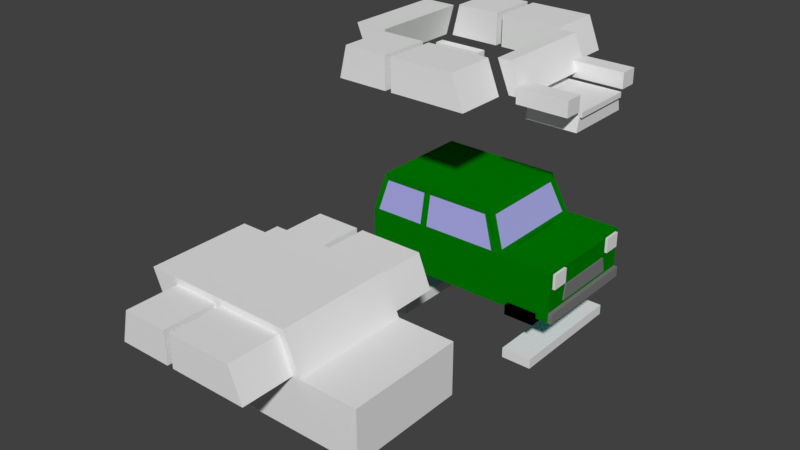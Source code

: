 # Source: carMorrisMini.blend  (saved by Blender 2.77.0; exported with 4.5.12 LTS)
import bpy
from mathutils import Matrix  # noqa: F401  (used for matrix-valued properties, if any)

bpy.ops.wm.read_factory_settings(use_empty=True)
scene = bpy.context.scene
scene.name = 'Scene'

# ---- collections
col_collection_3 = bpy.data.collections.new('Collection 3'); scene.collection.children.link(col_collection_3)

# ---- materials (node trees are filled in below, after node groups)
mat_material_001 = bpy.data.materials.new('Material.001')
mat_material_001.alpha_threshold = 0.0
mat_material_001.use_transparent_shadow = False
mat_material_001.diffuse_color = (0.0, 0.2, 0.0, 1.0)
mat_material_001.roughness = 0.5
mat_material_001.specular_intensity = 0.0
mat_carblack = bpy.data.materials.new('CarBlack')
mat_carblack.alpha_threshold = 0.0
mat_carblack.use_transparent_shadow = False
mat_carblack.diffuse_color = (0.0, 0.0, 0.0, 1.0)
mat_carblack.roughness = 0.5
mat_carblack.specular_intensity = 0.0
mat_carbumper = bpy.data.materials.new('CarBumper')
mat_carbumper.alpha_threshold = 0.0
mat_carbumper.use_transparent_shadow = False
mat_carbumper.diffuse_color = (0.2, 0.2, 0.2, 1.0)
mat_carbumper.roughness = 0.5
mat_carbumper.specular_intensity = 0.0
mat_carglow = bpy.data.materials.new('CarGlow')
mat_carglow.alpha_threshold = 0.0
mat_carglow.use_transparent_shadow = False
mat_carglow.diffuse_color = (0.0, 1.0, 1.0, 1.0)
mat_carglow.roughness = 0.5
mat_carglow.specular_intensity = 0.0
mat_carred = bpy.data.materials.new('CarRed')
mat_carred.alpha_threshold = 0.0
mat_carred.use_transparent_shadow = False
mat_carred.diffuse_color = (1.0, 0.0, 0.0, 1.0)
mat_carred.roughness = 0.5
mat_carred.specular_intensity = 0.0
mat_carwindows = bpy.data.materials.new('CarWindows')
mat_carwindows.alpha_threshold = 0.0
mat_carwindows.use_transparent_shadow = False
mat_carwindows.diffuse_color = (0.4, 0.4, 0.8, 1.0)
mat_carwindows.roughness = 0.5
mat_carwindows.specular_intensity = 0.0
mat_material = bpy.data.materials.new('Material')
mat_material.alpha_threshold = 0.0
mat_material.use_transparent_shadow = False
mat_material.roughness = 0.5

# ---- material node trees

# ---- world
world_world = bpy.data.worlds.new('World'); scene.world = world_world
world_world.color = (0.05088, 0.05088, 0.05088)
world_world.use_sun_shadow = False
world_world.sun_shadow_jitter_overblur = 0.0
world_world.cycles.sampling_method = 'MANUAL'

# ---- meshes
me_cube_022 = bpy.data.meshes.new('Cube.022')
me_cube_022.from_pydata([(-1.0, -1.0, -1.0), (-1.0, -1.0, 1.0), (-1.0, 1.0, -1.0), (-1.0, 1.0, 1.0), (1.0, -1.0, -1.0), (1.0, -1.0, 1.0), (1.0, 1.0, -1.0), (1.0, 1.0, 1.0), (-10.67, -1.0, -1.0), (-10.67, -1.0, 1.0), (-10.67, 1.0, -1.0), (-10.67, 1.0, 1.0), (-8.667, -1.0, -1.0), (-8.667, -1.0, 1.0), (-8.667, 1.0, -1.0), (-8.667, 1.0, 1.0)], [], [(1, 3, 2, 0), (3, 7, 6, 2), (7, 5, 4, 6), (5, 1, 0, 4), (0, 2, 6, 4), (5, 7, 3, 1), (9, 11, 10, 8), (11, 15, 14, 10), (15, 13, 12, 14), (13, 9, 8, 12), (8, 10, 14, 12), (13, 15, 11, 9)])
me_cube_022.use_remesh_preserve_volume = False
me_cube_022.use_remesh_preserve_attributes = False
me_cube_022.use_mirror_vertex_groups = False
me_cube_022.update()
me_cube_018 = bpy.data.meshes.new('Cube.018')
me_cube_018.from_pydata([(5.15, -15.63, -1.0), (5.15, -15.0, 0.7143), (5.15, -1.875, -1.0), (5.15, -2.5, 0.7143), (7.15, -15.63, -1.0), (7.15, -15.0, 0.7143), (7.15, -1.875, -1.0), (7.15, -2.5, 0.7143), (-1.0, -18.5, -1.0), (-1.0, -18.5, 1.0), (-1.0, -16.5, -1.0), (-1.0, -16.5, 1.0), (1.0, -18.5, -1.0), (1.0, -18.5, 1.0), (1.0, -16.5, -1.0), (1.0, -16.5, 1.0), (-1.0, -1.0, -1.0), (-1.0, -1.0, 1.0), (-1.0, 1.0, -1.0), (-1.0, 1.0, 1.0), (1.0, -1.0, -1.0), (1.0, -1.0, 1.0), (1.0, 1.0, -1.0), (1.0, 1.0, 1.0), (5.2, -1.75, 1.143), (5.2, -1.75, 2.857), (5.2, 1.75, 1.143), (5.2, 1.75, 2.857), (7.2, -1.75, 1.143), (7.2, -1.75, 2.857), (7.2, 1.75, 1.143), (7.2, 1.75, 2.857), (5.2, -19.25, 1.143), (5.2, -19.25, 2.857), (5.2, -15.75, 1.143), (5.2, -15.75, 2.857), (7.2, -19.25, 1.143), (7.2, -19.25, 2.857), (7.2, -15.75, 1.143), (7.2, -15.75, 2.857)], [], [(1, 3, 2, 0), (3, 7, 6, 2), (7, 5, 4, 6), (5, 1, 0, 4), (0, 2, 6, 4), (5, 7, 3, 1), (9, 11, 10, 8), (11, 15, 14, 10), (15, 13, 12, 14), (13, 9, 8, 12), (8, 10, 14, 12), (13, 15, 11, 9), (17, 19, 18, 16), (19, 23, 22, 18), (23, 21, 20, 22), (21, 17, 16, 20), (16, 18, 22, 20), (21, 23, 19, 17), (25, 27, 26, 24), (27, 31, 30, 26), (31, 29, 28, 30), (29, 25, 24, 28), (24, 26, 30, 28), (29, 31, 27, 25), (33, 35, 34, 32), (35, 39, 38, 34), (39, 37, 36, 38), (37, 33, 32, 36), (32, 34, 38, 36), (37, 39, 35, 33)])
me_cube_018.use_remesh_preserve_volume = False
me_cube_018.use_remesh_preserve_attributes = False
me_cube_018.use_mirror_vertex_groups = False
me_cube_018.update()
me_cube_015 = bpy.data.meshes.new('Cube.015')
me_cube_015.from_pydata([(-1.0, -1.0, -1.0), (-1.0, -1.0, 1.0), (-1.0, 1.0, -1.0), (-1.0, 1.0, 1.0), (1.0, -1.0, -1.0), (1.0, -1.0, 1.0), (1.0, 1.0, -1.0), (1.0, 1.0, 1.0)], [], [(1, 3, 2, 0), (3, 7, 6, 2), (7, 5, 4, 6), (5, 1, 0, 4), (0, 2, 6, 4), (5, 7, 3, 1)])
me_cube_015.use_remesh_preserve_volume = False
me_cube_015.use_remesh_preserve_attributes = False
me_cube_015.use_mirror_vertex_groups = False
me_cube_015.update()
me_cube_014 = bpy.data.meshes.new('Cube.014')
me_cube_014.from_pydata([(-1.0, -1.0, -1.0), (-1.0, -1.0, 1.0), (-1.0, 1.0, -1.0), (-1.0, 1.0, 1.0), (1.0, -1.0, -1.0), (1.0, -1.0, 1.0), (1.0, 1.0, -1.0), (1.0, 1.0, 1.0), (0.45, 1.0, 1.0), (0.45, -1.0, 1.0), (0.3, -1.0, 2.5), (-0.9, -1.0, 2.5), (-0.9, 1.0, 2.5), (0.3, 1.0, 2.5)], [], [(1, 3, 2, 0), (3, 8, 7, 6, 2), (7, 5, 4, 6), (5, 9, 1, 0, 4), (0, 2, 6, 4), (5, 7, 8, 9), (9, 8, 13, 10), (10, 13, 12, 11), (3, 1, 11, 12), (1, 9, 10, 11), (8, 3, 12, 13)])
me_cube_014.use_remesh_preserve_volume = False
me_cube_014.use_remesh_preserve_attributes = False
me_cube_014.use_mirror_vertex_groups = False
me_cube_014.update()
me_cube_013 = bpy.data.meshes.new('Cube.013')
me_cube_013.from_pydata([(-1.5, -1.0, -0.25), (-1.5, -1.0, 1.0), (-1.5, 1.0, -0.25), (-1.5, 1.0, 1.0), (1.5, -1.0, -0.25), (1.0, -1.0, 1.0), (1.5, 1.0, -0.25), (1.0, 1.0, 1.0)], [], [(1, 3, 2, 0), (3, 7, 6, 2), (7, 5, 4, 6), (5, 1, 0, 4), (0, 2, 6, 4), (5, 7, 3, 1)])
me_cube_013.use_remesh_preserve_volume = False
me_cube_013.use_remesh_preserve_attributes = False
me_cube_013.use_mirror_vertex_groups = False
me_cube_013.update()
me_cube_012 = bpy.data.meshes.new('Cube.012')
me_cube_012.from_pydata([(-1.3, -1.0, -0.25), (-1.0, -1.0, 1.0), (-1.3, 1.0, -0.25), (-1.0, 1.0, 1.0), (0.75, -1.0, -0.25), (0.75, -1.0, 1.0), (0.75, 1.0, -0.25), (0.75, 1.0, 1.0)], [], [(1, 3, 2, 0), (3, 7, 6, 2), (7, 5, 4, 6), (5, 1, 0, 4), (0, 2, 6, 4), (5, 7, 3, 1)])
me_cube_012.use_remesh_preserve_volume = False
me_cube_012.use_remesh_preserve_attributes = False
me_cube_012.use_mirror_vertex_groups = False
me_cube_012.update()
me_cube_011 = bpy.data.meshes.new('Cube.011')
me_cube_011.from_pydata([(1.0, -1.0, -0.2), (0.5, -1.0, 1.0), (1.0, 1.0, -0.2), (0.5, 1.0, 1.0), (1.5, -1.0, -0.2), (1.814, -1.0, 1.0), (1.5, 1.0, -0.2), (1.814, 1.0, 1.0)], [], [(1, 3, 2, 0), (3, 7, 6, 2), (7, 5, 4, 6), (5, 1, 0, 4), (0, 2, 6, 4), (5, 7, 3, 1)])
me_cube_011.use_remesh_preserve_volume = False
me_cube_011.use_remesh_preserve_attributes = False
me_cube_011.use_mirror_vertex_groups = False
me_cube_011.update()
me_cube_010 = bpy.data.meshes.new('Cube.010')
me_cube_010.from_pydata([(-1.3, -1.0, -0.25), (-1.0, -1.0, 1.0), (-1.3, 1.0, -0.25), (-1.0, 1.0, 1.0), (0.75, -1.0, -0.25), (0.75, -1.0, 1.0), (0.75, 1.0, -0.25), (0.75, 1.0, 1.0)], [], [(1, 3, 2, 0), (3, 7, 6, 2), (7, 5, 4, 6), (5, 1, 0, 4), (0, 2, 6, 4), (5, 7, 3, 1)])
me_cube_010.use_remesh_preserve_volume = False
me_cube_010.use_remesh_preserve_attributes = False
me_cube_010.use_mirror_vertex_groups = False
me_cube_010.update()
me_cube_008 = bpy.data.meshes.new('Cube.008')
me_cube_008.from_pydata([(-1.5, -1.0, -0.25), (-1.5, -1.0, 1.0), (-1.5, 1.0, -0.25), (-1.5, 1.0, 1.0), (1.5, -1.0, -0.25), (1.0, -1.0, 1.0), (1.5, 1.0, -0.25), (1.0, 1.0, 1.0)], [], [(1, 3, 2, 0), (3, 7, 6, 2), (7, 5, 4, 6), (5, 1, 0, 4), (0, 2, 6, 4), (5, 7, 3, 1)])
me_cube_008.use_remesh_preserve_volume = False
me_cube_008.use_remesh_preserve_attributes = False
me_cube_008.use_mirror_vertex_groups = False
me_cube_008.update()
me_cube_002 = bpy.data.meshes.new('Cube.002')
me_cube_002.from_pydata([(-1.5, 5.4, -0.25), (-1.5, 5.4, 1.0), (-1.5, 7.4, -0.25), (-1.5, 7.4, 1.0), (1.5, 5.4, -0.25), (1.0, 5.4, 1.0), (1.5, 7.4, -0.25), (1.0, 7.4, 1.0), (-3.8, 5.4, -0.25), (-3.5, 5.4, 1.0), (-3.8, 7.4, -0.25), (-3.5, 7.4, 1.0), (-1.75, 5.4, -0.25), (-1.75, 5.4, 1.0), (-1.75, 7.4, -0.25), (-1.75, 7.4, 1.0), (-4.438, 1.2, -0.2), (-4.938, 1.2, 1.0), (-4.438, 5.2, -0.2), (-4.938, 5.2, 1.0), (-3.938, 1.2, -0.2), (-3.624, 1.2, 1.0), (-3.938, 5.2, -0.2), (-3.624, 5.2, 1.0), (1.751, 1.2, -0.2), (1.251, 1.2, 1.0), (1.751, 5.2, -0.2), (1.251, 5.2, 1.0), (2.251, 1.2, -0.2), (1.751, 1.2, 1.0), (2.251, 5.2, -0.2), (1.751, 5.2, 1.0), (-3.8, -1.0, -0.25), (-3.5, -1.0, 1.0), (-3.8, 1.0, -0.25), (-3.5, 1.0, 1.0), (-1.75, -1.0, -0.25), (-1.75, -1.0, 1.0), (-1.75, 1.0, -0.25), (-1.75, 1.0, 1.0), (-1.5, -1.0, -0.25), (-1.5, -1.0, 1.0), (-1.5, 1.0, -0.25), (-1.5, 1.0, 1.0), (1.5, -1.0, -0.25), (1.0, -1.0, 1.0), (1.5, 1.0, -0.25), (1.0, 1.0, 1.0)], [], [(1, 3, 2, 0), (3, 7, 6, 2), (7, 5, 4, 6), (5, 1, 0, 4), (0, 2, 6, 4), (5, 7, 3, 1), (9, 11, 10, 8), (11, 15, 14, 10), (15, 13, 12, 14), (13, 9, 8, 12), (8, 10, 14, 12), (13, 15, 11, 9), (17, 19, 18, 16), (19, 23, 22, 18), (23, 21, 20, 22), (21, 17, 16, 20), (16, 18, 22, 20), (21, 23, 19, 17), (25, 27, 26, 24), (27, 31, 30, 26), (31, 29, 28, 30), (29, 25, 24, 28), (24, 26, 30, 28), (29, 31, 27, 25), (33, 35, 34, 32), (35, 39, 38, 34), (39, 37, 36, 38), (37, 33, 32, 36), (32, 34, 38, 36), (37, 39, 35, 33), (41, 43, 42, 40), (43, 47, 46, 42), (47, 45, 44, 46), (45, 41, 40, 44), (40, 42, 46, 44), (45, 47, 43, 41)])
me_cube_002.use_remesh_preserve_volume = False
me_cube_002.use_remesh_preserve_attributes = False
me_cube_002.use_mirror_vertex_groups = False
me_cube_002.update()
me_cube_001 = bpy.data.meshes.new('Cube.001')
me_cube_001.from_pydata([(1.0, -1.0, 1.0), (0.45, -1.0, 1.0), (0.375, -1.0, 1.0), (-0.375, -1.0, 1.0), (-0.4375, -1.0, 1.0), (-0.95, -1.0, 1.0), (-1.0, -1.0, 1.0), (-1.0, -1.0, -0.6), (-1.0, -1.0, -1.0), (-0.875, -1.0, -1.0), (-0.875, -1.0, -0.8), (-0.575, -1.0, -0.8), (-0.575, -1.0, -1.0), (0.575, -1.0, -1.0), (0.575, -1.0, -0.8), (0.875, -1.0, -0.8), (0.875, -1.0, -1.0), (1.0, -1.0, -1.0), (1.0, -1.0, -0.6), (1.0, -0.9288, 0.3), (1.0, 1.0, -0.6), (1.0, 1.0, 1.0), (1.0, 0.6267, 0.9), (1.0, 0.9378, 0.9), (1.0, 0.9378, 0.3), (1.0, 0.6267, 0.3), (1.0, 0.5601, 0.15), (1.0, 0.6156, -0.45), (1.0, -0.6066, -0.45), (1.0, -0.6177, 0.3), (1.0, -0.5556, 1.0), (0.4625, -0.5556, 1.0), (0.4625, 0.5556, 1.0), (1.0, 0.5556, 1.0), (0.45, 1.0, 1.0), (0.25, -0.9, 2.25), (0.375, -0.9778, 1.0), (-0.375, -0.9778, 1.0), (-0.4375, -0.9, 2.25), (-0.4375, -0.9778, 1.0), (-0.95, -0.9778, 1.0), (-0.875, -0.9, 2.25), (-1.0, -0.8622, 0.25), (-1.0, -0.8622, -0.45), (-1.0, 1.0, 1.0), (-1.0, 0.8712, 0.25), (-1.0, 0.6934, 0.25), (-1.0, 0.6934, -0.45), (-1.0, -0.6844, -0.45), (-1.0, -0.6844, 0.25), (-1.025, -1.0, -0.6), (-1.025, -1.0, -1.0), (-1.0, 1.0, -1.0), (-0.875, 1.0, -1.0), (-0.575, 1.0, -1.0), (0.575, 1.0, -1.0), (0.875, 1.0, -1.0), (1.0, 1.0, -1.0), (1.038, -1.0, -1.0), (1.038, -1.0, -0.6), (1.025, -0.6177, 0.3), (1.025, -0.9288, 0.3), (1.0, -0.9288, 0.9), (1.0, -0.6177, 0.9), (1.0, -0.5511, 0.15), (1.0, 0.5556, 0.9), (1.0, -0.5556, 0.9), (1.038, 1.0, -0.6), (-0.95, 1.0, 1.0), (-0.4375, 1.0, 1.0), (-0.375, 1.0, 1.0), (0.375, 1.0, 1.0), (0.875, 1.0, -0.8), (0.575, 1.0, -0.8), (-0.575, 1.0, -0.8), (-0.875, 1.0, -0.8), (-1.0, 1.0, -0.6), (1.025, 0.6267, 0.9), (1.025, 0.9378, 0.9), (1.025, 0.9378, 0.3), (1.025, 0.6267, 0.3), (1.013, 0.5601, 0.15), (1.013, 0.6156, -0.45), (1.013, -0.6066, -0.45), (0.4625, -0.5556, 0.9), (0.4625, 0.5556, 0.9), (0.445, 0.8889, 1.05), (0.3, -0.9, 2.5), (0.25, -0.88, 2.25), (-0.375, -0.9, 2.25), (-0.375, -0.88, 2.25), (-0.4375, -0.88, 2.25), (-0.875, -0.88, 2.25), (-0.9, -0.9, 2.5), (-1.025, -0.6844, 0.25), (-1.025, -0.8622, 0.25), (-1.025, -0.8622, -0.45), (-1.0, 0.8712, -0.45), (-0.9967, 0.8889, 1.05), (-1.025, 0.8712, 0.25), (-1.025, 0.6934, 0.25), (-1.025, 0.6934, -0.45), (-1.025, -0.6844, -0.45), (-1.025, 1.0, -1.0), (-1.025, 1.0, -0.6), (1.038, 1.0, -1.0), (1.025, -0.6177, 0.9), (1.025, -0.9288, 0.9), (1.013, -0.5511, 0.15), (-0.875, 0.9, 2.25), (-0.95, 0.9778, 1.0), (-0.4375, 0.9778, 1.0), (-0.375, 0.9, 2.25), (-0.375, 0.9778, 1.0), (0.375, 0.9778, 1.0), (0.25, 0.9, 2.25), (0.445, -0.8889, 1.05), (0.325, 0.8, 2.25), (0.325, -0.8, 2.25), (0.3, 0.9, 2.5), (-0.9, 0.9, 2.5), (-0.9167, 0.8, 2.25), (-0.9167, -0.8, 2.25), (-0.9967, -0.8889, 1.05), (-1.025, 0.8712, -0.45), (-0.875, 0.88, 2.25), (-0.4375, 0.9, 2.25), (-0.4375, 0.88, 2.25), (-0.375, 0.88, 2.25), (0.25, 0.88, 2.25), (0.4377, 0.8889, 1.05), (0.4377, -0.8889, 1.05), (0.3127, 0.8, 2.25), (0.3127, -0.8, 2.25), (-0.906, 0.8, 2.25), (-0.906, -0.8, 2.25), (-0.9845, -0.8889, 1.05), (-0.9845, 0.8889, 1.05), (0.575, -1.089, -0.8), (0.575, 1.089, -0.8), (0.575, 1.089, -1.2), (0.575, -1.089, -1.2), (0.875, -1.089, -0.8), (0.875, -1.089, -1.2), (0.875, 1.089, -0.8), (0.875, 1.089, -1.2), (-0.875, -1.089, -0.8), (-0.875, 1.089, -0.8), (-0.875, 1.089, -1.2), (-0.875, -1.089, -1.2), (-0.575, -1.089, -0.8), (-0.575, -1.089, -1.2), (-0.575, 1.089, -0.8), (-0.575, 1.089, -1.2)], [], [(0, 1, 2, 3, 4, 5, 6, 7, 8, 9, 10, 11, 12, 13, 14, 15, 16, 17, 18), (19, 0, 18, 20, 21, 22, 23, 24, 25, 26, 27, 28, 29), (0, 30, 31, 32, 33, 21, 34, 1), (3, 2, 36, 37), (5, 4, 39, 40), (89, 35, 2, 1, 87, 93, 6, 5, 41, 38, 4, 3), (42, 43, 7, 6, 44, 45, 46, 47, 48, 49), (8, 7, 50, 51), (8, 52, 53, 9), (54, 55, 13, 12), (56, 57, 17, 16), (18, 17, 58, 59), (29, 60, 61, 19), (62, 63, 29, 28, 64, 26, 25, 22, 21, 33, 65, 66, 30, 0, 19), (20, 18, 59, 67), (44, 68, 69, 70, 71, 34, 21, 20, 57, 56, 72, 73, 55, 54, 74, 75, 53, 52, 76), (22, 77, 78, 23), (23, 78, 79, 24), (24, 79, 80, 25), (26, 81, 82, 27), (27, 82, 83, 28), (31, 30, 66, 84), (32, 31, 84, 85), (65, 33, 32, 85), (2, 35, 88, 36), (89, 3, 37, 90), (90, 37, 36, 88), (4, 38, 91, 39), (41, 5, 40, 92), (92, 40, 39, 91), (49, 94, 95, 42), (42, 95, 96, 43), (43, 48, 47, 97, 45, 44, 76, 7), (45, 99, 100, 46), (46, 100, 101, 47), (48, 102, 94, 49), (52, 8, 51, 103), (7, 76, 104, 50), (50, 104, 103, 51), (17, 57, 105, 58), (67, 59, 58, 105), (63, 106, 60, 29), (106, 107, 61, 60), (19, 61, 107, 62), (62, 107, 106, 63), (28, 83, 108, 64), (64, 108, 81, 26), (25, 80, 77, 22), (66, 65, 85, 84), (57, 20, 67, 105), (69, 68, 110, 111), (71, 70, 113, 114), (76, 52, 103, 104), (78, 77, 80, 79), (81, 108, 83, 82), (1, 34, 119, 117, 86, 116), (1, 116, 118, 117, 119, 87), (35, 89, 90, 88), (38, 41, 92, 91), (6, 93, 120, 121, 122, 123), (95, 94, 102, 96), (43, 96, 102, 48), (47, 101, 124, 97), (97, 124, 99, 45), (123, 98, 121, 120, 44, 6), (100, 99, 124, 101), (68, 109, 125, 110), (126, 69, 111, 127), (127, 111, 110, 125), (70, 112, 128, 113), (115, 71, 114, 129), (129, 114, 113, 128), (115, 112, 70, 69, 126, 109, 68, 44, 120, 119, 34, 71), (116, 86, 130, 131), (86, 117, 132, 130), (118, 116, 131, 133), (117, 118, 133, 132), (87, 119, 120, 93), (122, 121, 134, 135), (123, 122, 135, 136), (98, 123, 136, 137), (121, 98, 137, 134), (109, 126, 127, 125), (112, 115, 129, 128), (133, 131, 130, 132), (134, 137, 136, 135), (138, 14, 13, 55, 73, 139, 140, 141), (142, 138, 141, 143), (142, 15, 14, 138), (72, 144, 139, 73), (139, 144, 145, 140), (141, 140, 145, 143), (144, 72, 56, 16, 15, 142, 143, 145), (146, 10, 9, 53, 75, 147, 148, 149), (150, 146, 149, 151), (150, 11, 10, 146), (74, 152, 147, 75), (147, 152, 153, 148), (149, 148, 153, 151), (152, 74, 54, 12, 11, 150, 151, 153)])
me_cube_001.polygons.foreach_set('material_index', [0, 0, 0, 0, 0, 0, 0, 2, 0, 0, 0, 2, 6, 0, 2, 0, 6, 6, 6, 2, 2, 0, 0, 0, 0, 0, 5, 0, 0, 5, 4, 4, 0, 4, 4, 4, 2, 2, 2, 2, 2, 6, 6, 6, 6, 2, 2, 6, 0, 2, 0, 0, 2, 6, 2, 0, 0, 0, 0, 0, 4, 4, 4, 4, 0, 4, 0, 0, 5, 0, 0, 5, 0, 0, 0, 0, 0, 0, 0, 0, 0, 0, 0, 0, 5, 5, 1, 1, 1, 1, 1, 3, 1, 1, 1, 1, 1, 1, 3, 1])
me_cube_001.materials.append(mat_material_001)
me_cube_001.materials.append(mat_carblack)
me_cube_001.materials.append(mat_carbumper)
me_cube_001.materials.append(mat_carglow)
me_cube_001.materials.append(mat_carred)
me_cube_001.materials.append(mat_carwindows)
me_cube_001.materials.append(mat_material)
me_cube_001.use_remesh_preserve_volume = False
me_cube_001.use_remesh_preserve_attributes = False
me_cube_001.use_mirror_vertex_groups = False
me_cube_001.update()

# ---- objects
ob_cube_008 = bpy.data.objects.new('Cube.008', me_cube_022)
ob_cube_009 = bpy.data.objects.new('Cube.009', me_cube_018)
ob_cube = bpy.data.objects.new('Cube', me_cube_015)
ob_cube_016 = bpy.data.objects.new('Cube.016', me_cube_014)
ob_cube_015 = bpy.data.objects.new('Cube.015', me_cube_013)
ob_cube_014 = bpy.data.objects.new('Cube.014', me_cube_012)
ob_cube_013 = bpy.data.objects.new('Cube.013', me_cube_011)
ob_cube_012 = bpy.data.objects.new('Cube.012', me_cube_010)
ob_cube_011 = bpy.data.objects.new('Cube.011', me_cube_008)
ob_cube_006 = bpy.data.objects.new('Cube.006', me_cube_002)
ob_cube_001 = bpy.data.objects.new('Cube.001', me_cube_001)

# ---- transforms, parenting, visibility, modifiers, constraints
ob_cube_008.location = (2.9, 0.0, -2.829)
ob_cube_008.scale = (0.6, 2.45, 0.2)
ob_cube_008.lineart.crease_threshold = 0.0
ob_cube_009.location = (-3.1, 1.76, 6.269)
ob_cube_009.scale = (1.0, 0.2, 0.35)
ob_cube_009.lineart.crease_threshold = 0.0
ob_cube.location = (3.0, 0.0, 6.538)
ob_cube.scale = (1.15, 1.25, 0.1)
ob_cube.lineart.crease_threshold = 0.0
ob_cube_016.location = (0.0, -10.0, 0.0)
ob_cube_016.scale = (4.0, 2.25, 1.0)
ob_cube_016.lineart.crease_threshold = 0.0
ob_cube_015.location = (0.0, -13.25, 1.25)
ob_cube_015.lineart.crease_threshold = 0.0
ob_cube_014.location = (-2.5, -13.25, 1.25)
ob_cube_014.lineart.crease_threshold = 0.0
ob_cube_013.location = (-5.488, -10.0, 1.25)
ob_cube_013.scale = (1.0, 2.0, 1.0)
ob_cube_013.lineart.crease_threshold = 0.0
ob_cube_012.location = (-2.5, -6.75, 1.25)
ob_cube_012.lineart.crease_threshold = 0.0
ob_cube_011.location = (0.0, -6.75, 1.25)
ob_cube_011.lineart.crease_threshold = 0.0
ob_cube_006.location = (0.0, -3.2, 7.066)
ob_cube_006.lineart.crease_threshold = 0.0
ob_cube_001.location = (0.0, 0.0, 0.0)
ob_cube_001.scale = (4.0, 2.25, 1.0)
ob_cube_001.lineart.crease_threshold = 0.0

# ---- collection membership
col_collection_3.objects.link(ob_cube_008)
col_collection_3.objects.link(ob_cube_009)
col_collection_3.objects.link(ob_cube)
col_collection_3.objects.link(ob_cube_016)
col_collection_3.objects.link(ob_cube_015)
col_collection_3.objects.link(ob_cube_014)
col_collection_3.objects.link(ob_cube_013)
col_collection_3.objects.link(ob_cube_012)
col_collection_3.objects.link(ob_cube_011)
col_collection_3.objects.link(ob_cube_006)
col_collection_3.objects.link(ob_cube_001)

# ---- scene / render settings (as saved in the file)
scene.frame_start = 1; scene.frame_end = 250; scene.frame_set(1)
scene.render.engine = 'BLENDER_EEVEE_NEXT'
scene.render.resolution_percentage = 50
scene.render.dither_intensity = 0.0
scene.cycles.use_denoising = False
scene.cycles.samples = 128
scene.cycles.sampling_pattern = 'TABULATED_SOBOL'
scene.cycles.light_sampling_threshold = 0.0
scene.cycles.use_adaptive_sampling = False
scene.cycles.use_light_tree = False
scene.cycles.blur_glossy = 0.0
scene.cycles.sample_clamp_indirect = 0.0
scene.view_settings.view_transform = 'Standard'
bpy.context.view_layer.update()

# ---- added for rendering (the .blend has no active camera and no usable light): camera, sun
cam_auto = bpy.data.cameras.new('AutoCamera')
cam_auto.lens = 50.0
cam_auto.sensor_width = 36.0
cam_auto.clip_end = 1000.0
ob_auto_camera = bpy.data.objects.new('AutoCamera', cam_auto)
scene.collection.objects.link(ob_auto_camera)
ob_auto_camera.location = (21.22, -30.9919, 19.8299)
ob_auto_camera.rotation_euler = (1.09748, -7.21219e-08, 0.694738)
scene.camera = ob_auto_camera
light_auto_sun = bpy.data.lights.new('AutoSun', 'SUN')
light_auto_sun.energy = 3.0
light_auto_sun.angle = 0.0523599
ob_auto_sun = bpy.data.objects.new('AutoSun', light_auto_sun)
scene.collection.objects.link(ob_auto_sun)
ob_auto_sun.rotation_euler = (0.872665, 0.174533, 0.523599)
bpy.context.view_layer.update()
